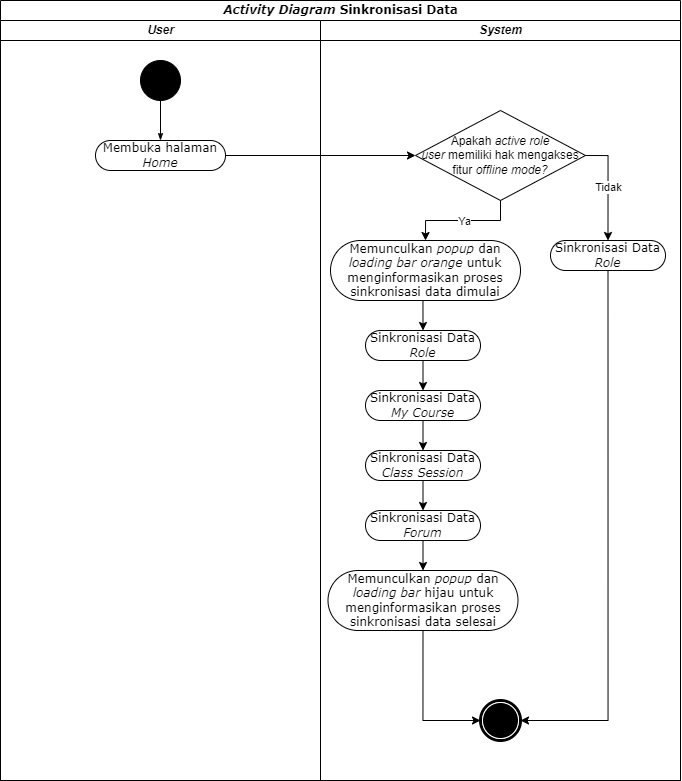

The diagram above was exported from draw.io. Its source (the exported page's mxGraphModel, read from the mxfile embedded in the PNG):
<mxGraphModel dx="1615" dy="894" grid="1" gridSize="10" guides="1" tooltips="1" connect="1" arrows="1" fold="1" page="1" pageScale="1" pageWidth="850" pageHeight="1100" background="none" math="0" shadow="0">
  <root>
    <mxCell id="0" />
    <mxCell id="1" parent="0" />
    <mxCell id="1c1d494c118603dd-1" value="&lt;i&gt;Activity Diagram&lt;/i&gt; Sinkronisasi Data" style="swimlane;html=1;childLayout=stackLayout;startSize=20;rounded=0;shadow=0;comic=0;labelBackgroundColor=none;strokeWidth=1;fontFamily=Verdana;fontSize=12;align=center;" parent="1" vertex="1">
      <mxGeometry x="85" y="160" width="680" height="780" as="geometry" />
    </mxCell>
    <mxCell id="1c1d494c118603dd-2" value="&lt;i&gt;User&lt;/i&gt;" style="swimlane;html=1;startSize=20;" parent="1c1d494c118603dd-1" vertex="1">
      <mxGeometry y="20" width="320" height="760" as="geometry">
        <mxRectangle y="20" width="40" height="970" as="alternateBounds" />
      </mxGeometry>
    </mxCell>
    <mxCell id="60571a20871a0731-4" value="" style="ellipse;whiteSpace=wrap;html=1;rounded=0;shadow=0;comic=0;labelBackgroundColor=none;strokeWidth=1;fillColor=#000000;fontFamily=Verdana;fontSize=12;align=center;" parent="1c1d494c118603dd-2" vertex="1">
      <mxGeometry x="140" y="40" width="40" height="40" as="geometry" />
    </mxCell>
    <mxCell id="60571a20871a0731-8" value="Membuka halaman &lt;i&gt;Home&lt;/i&gt;" style="rounded=1;whiteSpace=wrap;html=1;shadow=0;comic=0;labelBackgroundColor=none;strokeWidth=1;fontFamily=Verdana;fontSize=12;align=center;arcSize=50;" parent="1c1d494c118603dd-2" vertex="1">
      <mxGeometry x="95" y="120" width="130" height="30" as="geometry" />
    </mxCell>
    <mxCell id="1c1d494c118603dd-27" style="edgeStyle=orthogonalEdgeStyle;rounded=0;html=1;labelBackgroundColor=none;startArrow=none;startFill=0;startSize=5;endArrow=classicThin;endFill=1;endSize=5;jettySize=auto;orthogonalLoop=1;strokeWidth=1;fontFamily=Verdana;fontSize=12" parent="1c1d494c118603dd-2" source="60571a20871a0731-4" target="60571a20871a0731-8" edge="1">
      <mxGeometry relative="1" as="geometry" />
    </mxCell>
    <mxCell id="1c1d494c118603dd-4" value="&lt;i&gt;System&lt;/i&gt;" style="swimlane;html=1;startSize=20;" parent="1c1d494c118603dd-1" vertex="1">
      <mxGeometry x="320" y="20" width="360" height="760" as="geometry" />
    </mxCell>
    <mxCell id="60571a20871a0731-5" value="" style="shape=mxgraph.bpmn.shape;html=1;verticalLabelPosition=bottom;labelBackgroundColor=#ffffff;verticalAlign=top;perimeter=ellipsePerimeter;outline=end;symbol=terminate;rounded=0;shadow=0;comic=0;strokeWidth=1;fontFamily=Verdana;fontSize=12;align=center;" parent="1c1d494c118603dd-4" vertex="1">
      <mxGeometry x="160" y="680" width="40" height="40" as="geometry" />
    </mxCell>
    <mxCell id="9redM43dmEc5Fs1zs8RA-4" value="Apakah &lt;i&gt;active role user&lt;/i&gt;&amp;nbsp;memiliki hak mengakses fitur &lt;i&gt;offline mode?&lt;/i&gt;" style="rhombus;whiteSpace=wrap;html=1;" vertex="1" parent="1c1d494c118603dd-4">
      <mxGeometry x="95" y="90" width="170" height="90" as="geometry" />
    </mxCell>
    <mxCell id="9redM43dmEc5Fs1zs8RA-11" style="edgeStyle=orthogonalEdgeStyle;rounded=0;orthogonalLoop=1;jettySize=auto;html=1;exitX=0.5;exitY=1;exitDx=0;exitDy=0;entryX=0.5;entryY=0;entryDx=0;entryDy=0;" edge="1" parent="1c1d494c118603dd-4" source="9redM43dmEc5Fs1zs8RA-6" target="9redM43dmEc5Fs1zs8RA-7">
      <mxGeometry relative="1" as="geometry" />
    </mxCell>
    <mxCell id="9redM43dmEc5Fs1zs8RA-6" value="Sinkronisasi Data &lt;i&gt;Role&lt;/i&gt;" style="rounded=1;whiteSpace=wrap;html=1;shadow=0;comic=0;labelBackgroundColor=none;strokeWidth=1;fontFamily=Verdana;fontSize=12;align=center;arcSize=50;" vertex="1" parent="1c1d494c118603dd-4">
      <mxGeometry x="45" y="310" width="115" height="30" as="geometry" />
    </mxCell>
    <mxCell id="9redM43dmEc5Fs1zs8RA-12" style="edgeStyle=orthogonalEdgeStyle;rounded=0;orthogonalLoop=1;jettySize=auto;html=1;exitX=0.5;exitY=1;exitDx=0;exitDy=0;entryX=0.5;entryY=0;entryDx=0;entryDy=0;" edge="1" parent="1c1d494c118603dd-4" source="9redM43dmEc5Fs1zs8RA-7" target="9redM43dmEc5Fs1zs8RA-8">
      <mxGeometry relative="1" as="geometry" />
    </mxCell>
    <mxCell id="9redM43dmEc5Fs1zs8RA-7" value="Sinkronisasi Data &lt;i&gt;My Course&lt;/i&gt;" style="rounded=1;whiteSpace=wrap;html=1;shadow=0;comic=0;labelBackgroundColor=none;strokeWidth=1;fontFamily=Verdana;fontSize=12;align=center;arcSize=50;" vertex="1" parent="1c1d494c118603dd-4">
      <mxGeometry x="45" y="370" width="115" height="30" as="geometry" />
    </mxCell>
    <mxCell id="9redM43dmEc5Fs1zs8RA-13" style="edgeStyle=orthogonalEdgeStyle;rounded=0;orthogonalLoop=1;jettySize=auto;html=1;exitX=0.5;exitY=1;exitDx=0;exitDy=0;entryX=0.5;entryY=0;entryDx=0;entryDy=0;" edge="1" parent="1c1d494c118603dd-4" source="9redM43dmEc5Fs1zs8RA-8" target="9redM43dmEc5Fs1zs8RA-9">
      <mxGeometry relative="1" as="geometry" />
    </mxCell>
    <mxCell id="9redM43dmEc5Fs1zs8RA-8" value="Sinkronisasi Data &lt;i&gt;Class Session&lt;/i&gt;" style="rounded=1;whiteSpace=wrap;html=1;shadow=0;comic=0;labelBackgroundColor=none;strokeWidth=1;fontFamily=Verdana;fontSize=12;align=center;arcSize=50;" vertex="1" parent="1c1d494c118603dd-4">
      <mxGeometry x="45" y="430" width="115" height="30" as="geometry" />
    </mxCell>
    <mxCell id="9redM43dmEc5Fs1zs8RA-38" style="edgeStyle=orthogonalEdgeStyle;rounded=0;orthogonalLoop=1;jettySize=auto;html=1;exitX=0.5;exitY=1;exitDx=0;exitDy=0;entryX=0.5;entryY=0;entryDx=0;entryDy=0;" edge="1" parent="1c1d494c118603dd-4" source="9redM43dmEc5Fs1zs8RA-9" target="9redM43dmEc5Fs1zs8RA-37">
      <mxGeometry relative="1" as="geometry" />
    </mxCell>
    <mxCell id="9redM43dmEc5Fs1zs8RA-9" value="Sinkronisasi Data &lt;i&gt;Forum&lt;/i&gt;" style="rounded=1;whiteSpace=wrap;html=1;shadow=0;comic=0;labelBackgroundColor=none;strokeWidth=1;fontFamily=Verdana;fontSize=12;align=center;arcSize=50;" vertex="1" parent="1c1d494c118603dd-4">
      <mxGeometry x="45" y="490" width="115" height="30" as="geometry" />
    </mxCell>
    <mxCell id="9redM43dmEc5Fs1zs8RA-40" style="edgeStyle=orthogonalEdgeStyle;rounded=0;orthogonalLoop=1;jettySize=auto;html=1;exitX=0.5;exitY=1;exitDx=0;exitDy=0;entryX=1;entryY=0.5;entryDx=0;entryDy=0;" edge="1" parent="1c1d494c118603dd-4" source="9redM43dmEc5Fs1zs8RA-14" target="60571a20871a0731-5">
      <mxGeometry relative="1" as="geometry" />
    </mxCell>
    <mxCell id="9redM43dmEc5Fs1zs8RA-14" value="Sinkronisasi Data &lt;i&gt;Role&lt;/i&gt;" style="rounded=1;whiteSpace=wrap;html=1;shadow=0;comic=0;labelBackgroundColor=none;strokeWidth=1;fontFamily=Verdana;fontSize=12;align=center;arcSize=50;" vertex="1" parent="1c1d494c118603dd-4">
      <mxGeometry x="230" y="220" width="115" height="30" as="geometry" />
    </mxCell>
    <mxCell id="9redM43dmEc5Fs1zs8RA-16" value="" style="endArrow=classic;html=1;rounded=0;exitX=0.5;exitY=1;exitDx=0;exitDy=0;entryX=0.5;entryY=0;entryDx=0;entryDy=0;edgeStyle=orthogonalEdgeStyle;" edge="1" parent="1c1d494c118603dd-4" source="9redM43dmEc5Fs1zs8RA-4" target="9redM43dmEc5Fs1zs8RA-35">
      <mxGeometry relative="1" as="geometry">
        <mxPoint x="70" y="250" as="sourcePoint" />
        <mxPoint x="170" y="250" as="targetPoint" />
      </mxGeometry>
    </mxCell>
    <mxCell id="9redM43dmEc5Fs1zs8RA-17" value="Ya" style="edgeLabel;resizable=0;html=1;align=center;verticalAlign=middle;" connectable="0" vertex="1" parent="9redM43dmEc5Fs1zs8RA-16">
      <mxGeometry relative="1" as="geometry" />
    </mxCell>
    <mxCell id="9redM43dmEc5Fs1zs8RA-18" value="" style="endArrow=classic;html=1;rounded=0;exitX=1;exitY=0.5;exitDx=0;exitDy=0;entryX=0.5;entryY=0;entryDx=0;entryDy=0;edgeStyle=orthogonalEdgeStyle;" edge="1" parent="1c1d494c118603dd-4" source="9redM43dmEc5Fs1zs8RA-4" target="9redM43dmEc5Fs1zs8RA-14">
      <mxGeometry relative="1" as="geometry">
        <mxPoint x="180" y="190" as="sourcePoint" />
        <mxPoint x="112.5" y="230" as="targetPoint" />
      </mxGeometry>
    </mxCell>
    <mxCell id="9redM43dmEc5Fs1zs8RA-19" value="Tidak" style="edgeLabel;resizable=0;html=1;align=center;verticalAlign=middle;" connectable="0" vertex="1" parent="9redM43dmEc5Fs1zs8RA-18">
      <mxGeometry relative="1" as="geometry" />
    </mxCell>
    <mxCell id="9redM43dmEc5Fs1zs8RA-36" style="edgeStyle=orthogonalEdgeStyle;rounded=0;orthogonalLoop=1;jettySize=auto;html=1;exitX=0.5;exitY=1;exitDx=0;exitDy=0;entryX=0.5;entryY=0;entryDx=0;entryDy=0;" edge="1" parent="1c1d494c118603dd-4" source="9redM43dmEc5Fs1zs8RA-35" target="9redM43dmEc5Fs1zs8RA-6">
      <mxGeometry relative="1" as="geometry" />
    </mxCell>
    <mxCell id="9redM43dmEc5Fs1zs8RA-35" value="Memunculkan &lt;i&gt;popup &lt;/i&gt;dan &lt;i&gt;loading bar orange&lt;/i&gt;&amp;nbsp;untuk menginformasikan proses sinkronisasi data dimulai" style="rounded=1;whiteSpace=wrap;html=1;shadow=0;comic=0;labelBackgroundColor=none;strokeWidth=1;fontFamily=Verdana;fontSize=12;align=center;arcSize=50;" vertex="1" parent="1c1d494c118603dd-4">
      <mxGeometry x="10" y="220" width="190" height="60" as="geometry" />
    </mxCell>
    <mxCell id="9redM43dmEc5Fs1zs8RA-39" style="edgeStyle=orthogonalEdgeStyle;rounded=0;orthogonalLoop=1;jettySize=auto;html=1;exitX=0.5;exitY=1;exitDx=0;exitDy=0;" edge="1" parent="1c1d494c118603dd-4" source="9redM43dmEc5Fs1zs8RA-37" target="60571a20871a0731-5">
      <mxGeometry relative="1" as="geometry">
        <Array as="points">
          <mxPoint x="103" y="700" />
        </Array>
      </mxGeometry>
    </mxCell>
    <mxCell id="9redM43dmEc5Fs1zs8RA-37" value="Memunculkan &lt;i&gt;popup &lt;/i&gt;dan &lt;i&gt;loading bar &lt;/i&gt;hijau&lt;i&gt;&amp;nbsp;&lt;/i&gt;untuk menginformasikan proses sinkronisasi data selesai" style="rounded=1;whiteSpace=wrap;html=1;shadow=0;comic=0;labelBackgroundColor=none;strokeWidth=1;fontFamily=Verdana;fontSize=12;align=center;arcSize=50;" vertex="1" parent="1c1d494c118603dd-4">
      <mxGeometry x="7.5" y="550" width="190" height="60" as="geometry" />
    </mxCell>
    <mxCell id="9redM43dmEc5Fs1zs8RA-5" style="edgeStyle=orthogonalEdgeStyle;rounded=0;orthogonalLoop=1;jettySize=auto;html=1;exitX=1;exitY=0.5;exitDx=0;exitDy=0;" edge="1" parent="1c1d494c118603dd-1" source="60571a20871a0731-8" target="9redM43dmEc5Fs1zs8RA-4">
      <mxGeometry relative="1" as="geometry" />
    </mxCell>
  </root>
</mxGraphModel>